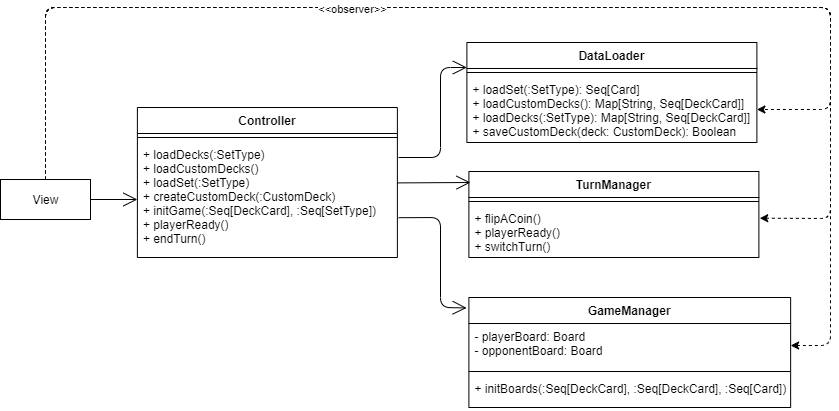

The diagram above was exported from draw.io. Its source (the exported page's mxGraphModel, read from the mxfile embedded in the PNG):
<mxGraphModel dx="1538" dy="911" grid="1" gridSize="10" guides="1" tooltips="1" connect="1" arrows="1" fold="1" page="0" pageScale="1" pageWidth="827" pageHeight="1169" math="0" shadow="0">
  <root>
    <mxCell id="0" />
    <mxCell id="1" parent="0" />
    <mxCell id="2" value="Controller" style="swimlane;fontStyle=1;align=center;verticalAlign=top;childLayout=stackLayout;horizontal=1;startSize=26;horizontalStack=0;resizeParent=1;resizeParentMax=0;resizeLast=0;collapsible=1;marginBottom=0;" vertex="1" parent="1">
      <mxGeometry x="326.89" y="1620" width="260" height="150" as="geometry" />
    </mxCell>
    <mxCell id="3" value="" style="line;strokeWidth=1;fillColor=none;align=left;verticalAlign=middle;spacingTop=-1;spacingLeft=3;spacingRight=3;rotatable=0;labelPosition=right;points=[];portConstraint=eastwest;" vertex="1" parent="2">
      <mxGeometry y="26" width="260" height="8" as="geometry" />
    </mxCell>
    <mxCell id="4" value="+ loadDecks(:SetType)&#10;+ loadCustomDecks()&#10;+ loadSet(:SetType)&#10;+ createCustomDeck(:CustomDeck)&#10;+ initGame(:Seq[DeckCard], :Seq[SetType])&#10;+ playerReady()&#10;+ endTurn()" style="text;strokeColor=none;fillColor=none;align=left;verticalAlign=top;spacingLeft=4;spacingRight=4;overflow=hidden;rotatable=0;points=[[0,0.5],[1,0.5]];portConstraint=eastwest;" vertex="1" parent="2">
      <mxGeometry y="34" width="260" height="116" as="geometry" />
    </mxCell>
    <mxCell id="5" value="GameManager" style="swimlane;fontStyle=1;align=center;verticalAlign=top;childLayout=stackLayout;horizontal=1;startSize=26;horizontalStack=0;resizeParent=1;resizeParentMax=0;resizeLast=0;collapsible=1;marginBottom=0;" vertex="1" parent="1">
      <mxGeometry x="658.39" y="1810" width="321.75" height="110" as="geometry" />
    </mxCell>
    <mxCell id="6" value="- playerBoard: Board&#10;- opponentBoard: Board" style="text;strokeColor=none;fillColor=none;align=left;verticalAlign=top;spacingLeft=4;spacingRight=4;overflow=hidden;rotatable=0;points=[[0,0.5],[1,0.5]];portConstraint=eastwest;" vertex="1" parent="5">
      <mxGeometry y="26" width="321.75" height="44" as="geometry" />
    </mxCell>
    <mxCell id="7" value="" style="line;strokeWidth=1;fillColor=none;align=left;verticalAlign=middle;spacingTop=-1;spacingLeft=3;spacingRight=3;rotatable=0;labelPosition=right;points=[];portConstraint=eastwest;" vertex="1" parent="5">
      <mxGeometry y="70" width="321.75" height="8" as="geometry" />
    </mxCell>
    <mxCell id="8" value="+ initBoards(:Seq[DeckCard], :Seq[DeckCard], :Seq[Card])" style="text;strokeColor=none;fillColor=none;align=left;verticalAlign=top;spacingLeft=4;spacingRight=4;overflow=hidden;rotatable=0;points=[[0,0.5],[1,0.5]];portConstraint=eastwest;" vertex="1" parent="5">
      <mxGeometry y="78" width="321.75" height="32" as="geometry" />
    </mxCell>
    <mxCell id="9" value="TurnManager" style="swimlane;fontStyle=1;align=center;verticalAlign=top;childLayout=stackLayout;horizontal=1;startSize=26;horizontalStack=0;resizeParent=1;resizeParentMax=0;resizeLast=0;collapsible=1;marginBottom=0;" vertex="1" parent="1">
      <mxGeometry x="658.39" y="1684" width="290" height="86" as="geometry" />
    </mxCell>
    <mxCell id="10" value="" style="line;strokeWidth=1;fillColor=none;align=left;verticalAlign=middle;spacingTop=-1;spacingLeft=3;spacingRight=3;rotatable=0;labelPosition=right;points=[];portConstraint=eastwest;" vertex="1" parent="9">
      <mxGeometry y="26" width="290" height="8" as="geometry" />
    </mxCell>
    <mxCell id="11" value="+ flipACoin()&#10;+ playerReady()&#10;+ switchTurn()&#10;" style="text;strokeColor=none;fillColor=none;align=left;verticalAlign=top;spacingLeft=4;spacingRight=4;overflow=hidden;rotatable=0;points=[[0,0.5],[1,0.5]];portConstraint=eastwest;" vertex="1" parent="9">
      <mxGeometry y="34" width="290" height="52" as="geometry" />
    </mxCell>
    <mxCell id="12" value="DataLoader" style="swimlane;fontStyle=1;align=center;verticalAlign=top;childLayout=stackLayout;horizontal=1;startSize=26;horizontalStack=0;resizeParent=1;resizeParentMax=0;resizeLast=0;collapsible=1;marginBottom=0;fontSize=12;" vertex="1" parent="1">
      <mxGeometry x="656.3899999999998" y="1555" width="290" height="100" as="geometry" />
    </mxCell>
    <mxCell id="13" value="" style="line;strokeWidth=1;fillColor=none;align=left;verticalAlign=middle;spacingTop=-1;spacingLeft=3;spacingRight=3;rotatable=0;labelPosition=right;points=[];portConstraint=eastwest;" vertex="1" parent="12">
      <mxGeometry y="26" width="290" height="8" as="geometry" />
    </mxCell>
    <mxCell id="14" value="+ loadSet(:SetType): Seq[Card]&#10;+ loadCustomDecks(): Map[String, Seq[DeckCard]]&#10;+ loadDecks(:SetType): Map[String, Seq[DeckCard]]&#10;+ saveCustomDeck(deck: CustomDeck): Boolean" style="text;strokeColor=none;fillColor=none;align=left;verticalAlign=top;spacingLeft=4;spacingRight=4;overflow=hidden;rotatable=0;points=[[0,0.5],[1,0.5]];portConstraint=eastwest;" vertex="1" parent="12">
      <mxGeometry y="34" width="290" height="66" as="geometry" />
    </mxCell>
    <mxCell id="15" value="View" style="html=1;" vertex="1" parent="1">
      <mxGeometry x="190" y="1692" width="90" height="40" as="geometry" />
    </mxCell>
    <mxCell id="16" value="" style="endArrow=open;endFill=1;endSize=12;html=1;exitX=1;exitY=0.5;exitDx=0;exitDy=0;entryX=0;entryY=0.5;entryDx=0;entryDy=0;" edge="1" source="15" target="4" parent="1">
      <mxGeometry width="160" relative="1" as="geometry">
        <mxPoint x="412.89" y="1450" as="sourcePoint" />
        <mxPoint x="572.89" y="1450" as="targetPoint" />
      </mxGeometry>
    </mxCell>
    <mxCell id="17" value="" style="endArrow=open;endFill=1;endSize=12;html=1;entryX=0;entryY=0.25;entryDx=0;entryDy=0;" edge="1" target="12" parent="1">
      <mxGeometry width="160" relative="1" as="geometry">
        <mxPoint x="588" y="1670" as="sourcePoint" />
        <mxPoint x="717.89" y="1500" as="targetPoint" />
        <Array as="points">
          <mxPoint x="630" y="1670" />
          <mxPoint x="630" y="1580" />
        </Array>
      </mxGeometry>
    </mxCell>
    <mxCell id="18" value="" style="endArrow=open;endFill=1;endSize=12;html=1;exitX=0.999;exitY=0.357;exitDx=0;exitDy=0;exitPerimeter=0;" edge="1" source="4" parent="1">
      <mxGeometry width="160" relative="1" as="geometry">
        <mxPoint x="637.89" y="1724" as="sourcePoint" />
        <mxPoint x="660" y="1695" as="targetPoint" />
        <Array as="points" />
      </mxGeometry>
    </mxCell>
    <mxCell id="19" value="" style="endArrow=open;endFill=1;endSize=12;html=1;entryX=-0.007;entryY=0.095;entryDx=0;entryDy=0;exitX=1.005;exitY=0.657;exitDx=0;exitDy=0;exitPerimeter=0;entryPerimeter=0;" edge="1" source="4" target="5" parent="1">
      <mxGeometry width="160" relative="1" as="geometry">
        <mxPoint x="646.58" y="1694.7019999999998" as="sourcePoint" />
        <mxPoint x="725.7599999999999" y="1694.7199999999998" as="targetPoint" />
        <Array as="points">
          <mxPoint x="630" y="1730" />
          <mxPoint x="630" y="1820" />
        </Array>
      </mxGeometry>
    </mxCell>
    <mxCell id="20" value="" style="endArrow=classic;html=1;strokeWidth=1;entryX=1;entryY=0.5;entryDx=0;entryDy=0;exitX=0.5;exitY=0;exitDx=0;exitDy=0;dashed=1;" edge="1" source="15" target="14" parent="1">
      <mxGeometry width="50" height="50" relative="1" as="geometry">
        <mxPoint x="157.89" y="1660" as="sourcePoint" />
        <mxPoint x="867.89" y="1460" as="targetPoint" />
        <Array as="points">
          <mxPoint x="235" y="1520" />
          <mxPoint x="1020" y="1520" />
          <mxPoint x="1020" y="1622" />
        </Array>
      </mxGeometry>
    </mxCell>
    <mxCell id="21" value="" style="endArrow=classic;html=1;strokeWidth=1;exitX=0.5;exitY=0;exitDx=0;exitDy=0;dashed=1;entryX=1.003;entryY=0.244;entryDx=0;entryDy=0;entryPerimeter=0;" edge="1" source="15" target="11" parent="1">
      <mxGeometry width="50" height="50" relative="1" as="geometry">
        <mxPoint x="197.89" y="1670" as="sourcePoint" />
        <mxPoint x="1004.89" y="1731" as="targetPoint" />
        <Array as="points">
          <mxPoint x="235" y="1520" />
          <mxPoint x="1020" y="1520" />
          <mxPoint x="1020" y="1731" />
        </Array>
      </mxGeometry>
    </mxCell>
    <mxCell id="22" value="" style="endArrow=classic;html=1;strokeWidth=1;exitX=0.5;exitY=0;exitDx=0;exitDy=0;dashed=1;entryX=1;entryY=0.5;entryDx=0;entryDy=0;" edge="1" source="15" target="6" parent="1">
      <mxGeometry width="50" height="50" relative="1" as="geometry">
        <mxPoint x="167.89" y="1660" as="sourcePoint" />
        <mxPoint x="919.89" y="1899" as="targetPoint" />
        <Array as="points">
          <mxPoint x="235" y="1520" />
          <mxPoint x="1020" y="1520" />
          <mxPoint x="1020" y="1858" />
        </Array>
      </mxGeometry>
    </mxCell>
    <mxCell id="23" value="&amp;lt;&amp;lt;observer&amp;gt;&amp;gt;" style="edgeLabel;html=1;align=center;verticalAlign=middle;resizable=0;points=[];" vertex="1" connectable="0" parent="22">
      <mxGeometry x="-0.2844" y="-1" relative="1" as="geometry">
        <mxPoint as="offset" />
      </mxGeometry>
    </mxCell>
  </root>
</mxGraphModel>